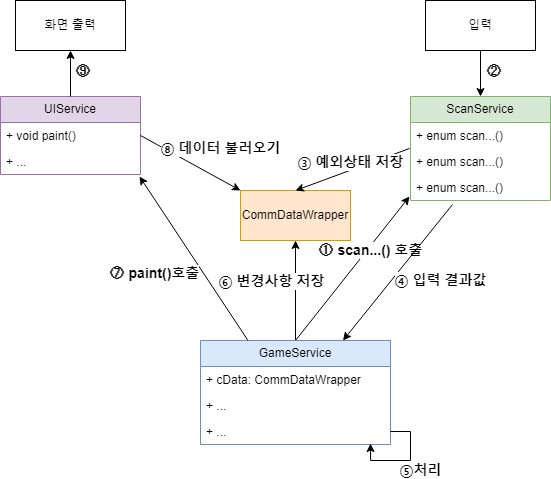

The diagram above was exported from draw.io. Its source (the exported page's mxGraphModel, read from the mxfile embedded in the PNG):
<mxGraphModel dx="2074" dy="1106" grid="1" gridSize="10" guides="1" tooltips="1" connect="1" arrows="1" fold="1" page="1" pageScale="1" pageWidth="850" pageHeight="1100" math="0" shadow="0">
  <root>
    <mxCell id="0" />
    <mxCell id="1" parent="0" />
    <mxCell id="3p-_I693n1i471xa-Qc9-12" value="" style="endArrow=classic;html=1;rounded=0;entryX=0.5;entryY=1;entryDx=0;entryDy=0;exitX=0.5;exitY=0;exitDx=0;exitDy=0;" parent="1" source="H4eRWL_duDmwru0D2X4C-7" target="H4eRWL_duDmwru0D2X4C-18" edge="1">
      <mxGeometry width="50" height="50" relative="1" as="geometry">
        <mxPoint x="415" y="620" as="sourcePoint" />
        <mxPoint x="495" y="620" as="targetPoint" />
      </mxGeometry>
    </mxCell>
    <mxCell id="3p-_I693n1i471xa-Qc9-13" value="⑥ 변경사항 저장" style="edgeLabel;html=1;align=center;verticalAlign=middle;resizable=0;points=[];fontSize=14;fontFamily=Helvetica;fontStyle=1" parent="3p-_I693n1i471xa-Qc9-12" vertex="1" connectable="0">
      <mxGeometry x="-0.0709" y="1" relative="1" as="geometry">
        <mxPoint x="-24" y="-14" as="offset" />
      </mxGeometry>
    </mxCell>
    <mxCell id="3p-_I693n1i471xa-Qc9-18" value="" style="endArrow=classic;html=1;rounded=0;entryX=-0.007;entryY=0.846;entryDx=0;entryDy=0;exitX=0.5;exitY=0;exitDx=0;exitDy=0;entryPerimeter=0;" parent="1" source="H4eRWL_duDmwru0D2X4C-7" target="H4eRWL_duDmwru0D2X4C-14" edge="1">
      <mxGeometry width="50" height="50" relative="1" as="geometry">
        <mxPoint x="415" y="510" as="sourcePoint" />
        <mxPoint x="360" y="435" as="targetPoint" />
      </mxGeometry>
    </mxCell>
    <mxCell id="3p-_I693n1i471xa-Qc9-19" value="① scan...() 호출" style="edgeLabel;html=1;align=center;verticalAlign=middle;resizable=0;points=[];fontSize=14;fontFamily=Helvetica;fontStyle=1" parent="3p-_I693n1i471xa-Qc9-18" vertex="1" connectable="0">
      <mxGeometry x="-0.0709" y="1" relative="1" as="geometry">
        <mxPoint x="23" y="-23" as="offset" />
      </mxGeometry>
    </mxCell>
    <mxCell id="H4eRWL_duDmwru0D2X4C-3" value="UIService" style="swimlane;fontStyle=0;childLayout=stackLayout;horizontal=1;startSize=26;fillColor=#e1d5e7;horizontalStack=0;resizeParent=1;resizeParentMax=0;resizeLast=0;collapsible=1;marginBottom=0;whiteSpace=wrap;html=1;strokeColor=#9673a6;" vertex="1" parent="1">
      <mxGeometry x="130" y="376" width="140" height="78" as="geometry" />
    </mxCell>
    <mxCell id="H4eRWL_duDmwru0D2X4C-4" value="+ void paint()" style="text;strokeColor=none;fillColor=none;align=left;verticalAlign=top;spacingLeft=4;spacingRight=4;overflow=hidden;rotatable=0;points=[[0,0.5],[1,0.5]];portConstraint=eastwest;whiteSpace=wrap;html=1;" vertex="1" parent="H4eRWL_duDmwru0D2X4C-3">
      <mxGeometry y="26" width="140" height="26" as="geometry" />
    </mxCell>
    <mxCell id="H4eRWL_duDmwru0D2X4C-6" value="+ ..." style="text;strokeColor=none;fillColor=none;align=left;verticalAlign=top;spacingLeft=4;spacingRight=4;overflow=hidden;rotatable=0;points=[[0,0.5],[1,0.5]];portConstraint=eastwest;whiteSpace=wrap;html=1;" vertex="1" parent="H4eRWL_duDmwru0D2X4C-3">
      <mxGeometry y="52" width="140" height="26" as="geometry" />
    </mxCell>
    <mxCell id="H4eRWL_duDmwru0D2X4C-7" value="GameService" style="swimlane;fontStyle=0;childLayout=stackLayout;horizontal=1;startSize=26;fillColor=#dae8fc;horizontalStack=0;resizeParent=1;resizeParentMax=0;resizeLast=0;collapsible=1;marginBottom=0;whiteSpace=wrap;html=1;strokeColor=#6c8ebf;" vertex="1" parent="1">
      <mxGeometry x="330" y="620" width="190" height="104" as="geometry" />
    </mxCell>
    <mxCell id="H4eRWL_duDmwru0D2X4C-8" value="+ cData: CommDataWrapper" style="text;strokeColor=none;fillColor=none;align=left;verticalAlign=top;spacingLeft=4;spacingRight=4;overflow=hidden;rotatable=0;points=[[0,0.5],[1,0.5]];portConstraint=eastwest;whiteSpace=wrap;html=1;" vertex="1" parent="H4eRWL_duDmwru0D2X4C-7">
      <mxGeometry y="26" width="190" height="26" as="geometry" />
    </mxCell>
    <mxCell id="H4eRWL_duDmwru0D2X4C-9" value="+ ..." style="text;strokeColor=none;fillColor=none;align=left;verticalAlign=top;spacingLeft=4;spacingRight=4;overflow=hidden;rotatable=0;points=[[0,0.5],[1,0.5]];portConstraint=eastwest;whiteSpace=wrap;html=1;" vertex="1" parent="H4eRWL_duDmwru0D2X4C-7">
      <mxGeometry y="52" width="190" height="26" as="geometry" />
    </mxCell>
    <mxCell id="H4eRWL_duDmwru0D2X4C-10" value="+ ..." style="text;strokeColor=none;fillColor=none;align=left;verticalAlign=top;spacingLeft=4;spacingRight=4;overflow=hidden;rotatable=0;points=[[0,0.5],[1,0.5]];portConstraint=eastwest;whiteSpace=wrap;html=1;" vertex="1" parent="H4eRWL_duDmwru0D2X4C-7">
      <mxGeometry y="78" width="190" height="26" as="geometry" />
    </mxCell>
    <mxCell id="H4eRWL_duDmwru0D2X4C-39" value="&lt;b style=&quot;font-size: 14px;&quot;&gt;⑤처리&lt;/b&gt;" style="edgeStyle=orthogonalEdgeStyle;rounded=0;orthogonalLoop=1;jettySize=auto;html=1;exitX=1;exitY=0.5;exitDx=0;exitDy=0;entryX=0.895;entryY=0.962;entryDx=0;entryDy=0;entryPerimeter=0;fontSize=14;" edge="1" parent="H4eRWL_duDmwru0D2X4C-7" source="H4eRWL_duDmwru0D2X4C-10" target="H4eRWL_duDmwru0D2X4C-10">
      <mxGeometry x="-0.0745" y="14" relative="1" as="geometry">
        <Array as="points">
          <mxPoint x="210" y="91" />
          <mxPoint x="210" y="120" />
          <mxPoint x="170" y="120" />
        </Array>
        <mxPoint x="10" y="-4" as="offset" />
      </mxGeometry>
    </mxCell>
    <mxCell id="H4eRWL_duDmwru0D2X4C-11" value="ScanService" style="swimlane;fontStyle=0;childLayout=stackLayout;horizontal=1;startSize=26;fillColor=#d5e8d4;horizontalStack=0;resizeParent=1;resizeParentMax=0;resizeLast=0;collapsible=1;marginBottom=0;whiteSpace=wrap;html=1;strokeColor=#82b366;" vertex="1" parent="1">
      <mxGeometry x="540" y="376" width="140" height="104" as="geometry" />
    </mxCell>
    <mxCell id="H4eRWL_duDmwru0D2X4C-12" value="+ enum scan...()" style="text;strokeColor=none;fillColor=none;align=left;verticalAlign=top;spacingLeft=4;spacingRight=4;overflow=hidden;rotatable=0;points=[[0,0.5],[1,0.5]];portConstraint=eastwest;whiteSpace=wrap;html=1;" vertex="1" parent="H4eRWL_duDmwru0D2X4C-11">
      <mxGeometry y="26" width="140" height="26" as="geometry" />
    </mxCell>
    <mxCell id="H4eRWL_duDmwru0D2X4C-13" value="+ enum scan...()" style="text;strokeColor=none;fillColor=none;align=left;verticalAlign=top;spacingLeft=4;spacingRight=4;overflow=hidden;rotatable=0;points=[[0,0.5],[1,0.5]];portConstraint=eastwest;whiteSpace=wrap;html=1;" vertex="1" parent="H4eRWL_duDmwru0D2X4C-11">
      <mxGeometry y="52" width="140" height="26" as="geometry" />
    </mxCell>
    <mxCell id="H4eRWL_duDmwru0D2X4C-14" value="+ enum scan...()" style="text;strokeColor=none;fillColor=none;align=left;verticalAlign=top;spacingLeft=4;spacingRight=4;overflow=hidden;rotatable=0;points=[[0,0.5],[1,0.5]];portConstraint=eastwest;whiteSpace=wrap;html=1;" vertex="1" parent="H4eRWL_duDmwru0D2X4C-11">
      <mxGeometry y="78" width="140" height="26" as="geometry" />
    </mxCell>
    <mxCell id="H4eRWL_duDmwru0D2X4C-18" value="CommDataWrapper" style="html=1;whiteSpace=wrap;fillColor=#ffe6cc;strokeColor=#d79b00;" vertex="1" parent="1">
      <mxGeometry x="370" y="470" width="110" height="50" as="geometry" />
    </mxCell>
    <mxCell id="H4eRWL_duDmwru0D2X4C-23" value="" style="endArrow=classic;html=1;rounded=0;entryX=0;entryY=0;entryDx=0;entryDy=0;exitX=1;exitY=0.5;exitDx=0;exitDy=0;" edge="1" parent="1" source="H4eRWL_duDmwru0D2X4C-4" target="H4eRWL_duDmwru0D2X4C-18">
      <mxGeometry width="50" height="50" relative="1" as="geometry">
        <mxPoint x="435" y="630" as="sourcePoint" />
        <mxPoint x="282" y="462" as="targetPoint" />
      </mxGeometry>
    </mxCell>
    <mxCell id="H4eRWL_duDmwru0D2X4C-24" value="⑧ 데이터 불러오기" style="edgeLabel;html=1;align=center;verticalAlign=middle;resizable=0;points=[];fontSize=14;fontFamily=Helvetica;fontStyle=1" vertex="1" connectable="0" parent="H4eRWL_duDmwru0D2X4C-23">
      <mxGeometry x="-0.0709" y="1" relative="1" as="geometry">
        <mxPoint x="33" y="-12" as="offset" />
      </mxGeometry>
    </mxCell>
    <mxCell id="H4eRWL_duDmwru0D2X4C-25" value="화면 출력" style="html=1;whiteSpace=wrap;" vertex="1" parent="1">
      <mxGeometry x="145" y="280" width="110" height="50" as="geometry" />
    </mxCell>
    <mxCell id="H4eRWL_duDmwru0D2X4C-26" value="" style="endArrow=classic;html=1;rounded=0;entryX=0.5;entryY=1;entryDx=0;entryDy=0;exitX=0.5;exitY=0;exitDx=0;exitDy=0;" edge="1" parent="1" source="H4eRWL_duDmwru0D2X4C-3" target="H4eRWL_duDmwru0D2X4C-25">
      <mxGeometry width="50" height="50" relative="1" as="geometry">
        <mxPoint x="280" y="425" as="sourcePoint" />
        <mxPoint x="380" y="480" as="targetPoint" />
      </mxGeometry>
    </mxCell>
    <mxCell id="H4eRWL_duDmwru0D2X4C-27" value="⑨" style="edgeLabel;html=1;align=center;verticalAlign=middle;resizable=0;points=[];fontSize=14;fontFamily=Helvetica;fontStyle=1" vertex="1" connectable="0" parent="H4eRWL_duDmwru0D2X4C-26">
      <mxGeometry x="-0.0709" y="1" relative="1" as="geometry">
        <mxPoint x="13" y="-5" as="offset" />
      </mxGeometry>
    </mxCell>
    <mxCell id="H4eRWL_duDmwru0D2X4C-29" value="입력" style="html=1;whiteSpace=wrap;" vertex="1" parent="1">
      <mxGeometry x="555" y="280" width="110" height="50" as="geometry" />
    </mxCell>
    <mxCell id="H4eRWL_duDmwru0D2X4C-30" value="" style="endArrow=classic;html=1;rounded=0;entryX=0.75;entryY=0;entryDx=0;entryDy=0;exitX=0.3;exitY=1.154;exitDx=0;exitDy=0;exitPerimeter=0;" edge="1" parent="1" source="H4eRWL_duDmwru0D2X4C-14" target="H4eRWL_duDmwru0D2X4C-7">
      <mxGeometry width="50" height="50" relative="1" as="geometry">
        <mxPoint x="435" y="630" as="sourcePoint" />
        <mxPoint x="549" y="486" as="targetPoint" />
      </mxGeometry>
    </mxCell>
    <mxCell id="H4eRWL_duDmwru0D2X4C-31" value="④ 입력 결과값" style="edgeLabel;html=1;align=center;verticalAlign=middle;resizable=0;points=[];fontSize=14;fontFamily=Helvetica;fontStyle=1" vertex="1" connectable="0" parent="H4eRWL_duDmwru0D2X4C-30">
      <mxGeometry x="-0.0709" y="1" relative="1" as="geometry">
        <mxPoint x="38" y="12" as="offset" />
      </mxGeometry>
    </mxCell>
    <mxCell id="H4eRWL_duDmwru0D2X4C-32" value="" style="endArrow=classic;html=1;rounded=0;entryX=0.5;entryY=0;entryDx=0;entryDy=0;exitX=-0.007;exitY=1;exitDx=0;exitDy=0;exitPerimeter=0;" edge="1" parent="1" source="H4eRWL_duDmwru0D2X4C-12" target="H4eRWL_duDmwru0D2X4C-18">
      <mxGeometry width="50" height="50" relative="1" as="geometry">
        <mxPoint x="482" y="220" as="sourcePoint" />
        <mxPoint x="425" y="435" as="targetPoint" />
      </mxGeometry>
    </mxCell>
    <mxCell id="H4eRWL_duDmwru0D2X4C-33" value="③ 예외상태 저장" style="edgeLabel;html=1;align=center;verticalAlign=middle;resizable=0;points=[];fontSize=14;fontFamily=Helvetica;fontStyle=1" vertex="1" connectable="0" parent="H4eRWL_duDmwru0D2X4C-32">
      <mxGeometry x="-0.0709" y="1" relative="1" as="geometry">
        <mxPoint x="-7" y="-7" as="offset" />
      </mxGeometry>
    </mxCell>
    <mxCell id="H4eRWL_duDmwru0D2X4C-34" value="" style="endArrow=classic;html=1;rounded=0;entryX=0.5;entryY=0;entryDx=0;entryDy=0;exitX=0.5;exitY=1;exitDx=0;exitDy=0;" edge="1" parent="1" source="H4eRWL_duDmwru0D2X4C-29" target="H4eRWL_duDmwru0D2X4C-11">
      <mxGeometry width="50" height="50" relative="1" as="geometry">
        <mxPoint x="834" y="450" as="sourcePoint" />
        <mxPoint x="720" y="492" as="targetPoint" />
      </mxGeometry>
    </mxCell>
    <mxCell id="H4eRWL_duDmwru0D2X4C-35" value="②" style="edgeLabel;html=1;align=center;verticalAlign=middle;resizable=0;points=[];fontSize=14;fontFamily=Helvetica;fontStyle=1" vertex="1" connectable="0" parent="H4eRWL_duDmwru0D2X4C-34">
      <mxGeometry x="-0.0709" y="1" relative="1" as="geometry">
        <mxPoint x="12" y="-1" as="offset" />
      </mxGeometry>
    </mxCell>
    <mxCell id="H4eRWL_duDmwru0D2X4C-36" value="" style="endArrow=classic;html=1;rounded=0;exitX=0.25;exitY=0;exitDx=0;exitDy=0;entryX=0.993;entryY=1.077;entryDx=0;entryDy=0;entryPerimeter=0;" edge="1" parent="1" source="H4eRWL_duDmwru0D2X4C-7" target="H4eRWL_duDmwru0D2X4C-6">
      <mxGeometry width="50" height="50" relative="1" as="geometry">
        <mxPoint x="425" y="620" as="sourcePoint" />
        <mxPoint x="290" y="460" as="targetPoint" />
      </mxGeometry>
    </mxCell>
    <mxCell id="H4eRWL_duDmwru0D2X4C-37" value="⑦ paint()호출" style="edgeLabel;html=1;align=center;verticalAlign=middle;resizable=0;points=[];fontSize=14;fontFamily=Helvetica;fontStyle=1" vertex="1" connectable="0" parent="H4eRWL_duDmwru0D2X4C-36">
      <mxGeometry x="-0.0709" y="1" relative="1" as="geometry">
        <mxPoint x="-43" y="8" as="offset" />
      </mxGeometry>
    </mxCell>
  </root>
</mxGraphModel>